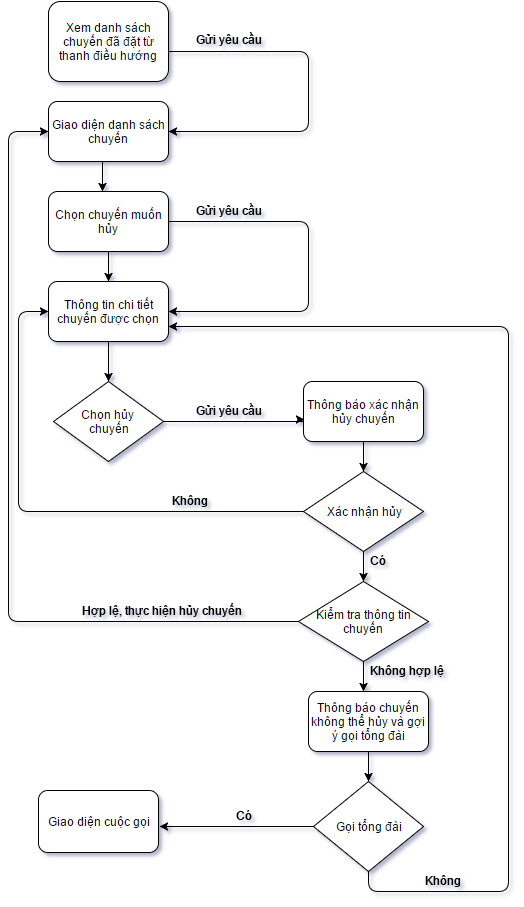

The diagram above was exported from draw.io. Its source (the exported page's mxGraphModel, read from the mxfile embedded in the PNG):
<mxGraphModel dx="872" dy="457" grid="1" gridSize="10" guides="1" tooltips="1" connect="1" arrows="1" fold="1" page="1" pageScale="1" pageWidth="850" pageHeight="1100" background="#ffffff" math="0" shadow="0">
  <root>
    <mxCell id="0" />
    <mxCell id="1" parent="0" />
    <mxCell id="6cfffeeeba2b4699-1" value="Xem danh sách chuyến đã đặt từ thanh điều hướng" style="rounded=1;whiteSpace=wrap;html=1;" vertex="1" parent="1">
      <mxGeometry x="80" y="20" width="120" height="80" as="geometry" />
    </mxCell>
    <mxCell id="6cfffeeeba2b4699-2" value="" style="endArrow=classic;html=1;entryX=1;entryY=0.5;entryPerimeter=0;" edge="1" parent="1" target="6cfffeeeba2b4699-5">
      <mxGeometry width="50" height="50" relative="1" as="geometry">
        <mxPoint x="200" y="70" as="sourcePoint" />
        <mxPoint x="200" y="200" as="targetPoint" />
        <Array as="points">
          <mxPoint x="200" y="70" />
          <mxPoint x="340" y="70" />
          <mxPoint x="340" y="150" />
        </Array>
      </mxGeometry>
    </mxCell>
    <mxCell id="6cfffeeeba2b4699-3" value="Gửi yêu cầu" style="text;html=1;resizable=0;points=[];autosize=1;align=left;verticalAlign=top;spacingTop=-4;" vertex="1" parent="1">
      <mxGeometry x="226" y="49" width="80" height="20" as="geometry" />
    </mxCell>
    <mxCell id="6cfffeeeba2b4699-5" value="Giao diện danh sách chuyến" style="rounded=1;whiteSpace=wrap;html=1;" vertex="1" parent="1">
      <mxGeometry x="80" y="120" width="120" height="60" as="geometry" />
    </mxCell>
    <mxCell id="6cfffeeeba2b4699-9" style="edgeStyle=orthogonalEdgeStyle;rounded=0;html=1;exitX=1;exitY=0.5;jettySize=auto;orthogonalLoop=1;entryX=0.008;entryY=0.633;entryPerimeter=0;" edge="1" parent="1" source="6cfffeeeba2b4699-28" target="6cfffeeeba2b4699-13">
      <mxGeometry relative="1" as="geometry">
        <mxPoint x="330" y="310" as="targetPoint" />
        <Array as="points">
          <mxPoint x="335" y="440" />
          <mxPoint x="335" y="438" />
        </Array>
      </mxGeometry>
    </mxCell>
    <mxCell id="6cfffeeeba2b4699-7" value="Chọn chuyến muốn hủy" style="rounded=1;whiteSpace=wrap;html=1;" vertex="1" parent="1">
      <mxGeometry x="80" y="210" width="120" height="60" as="geometry" />
    </mxCell>
    <mxCell id="6cfffeeeba2b4699-11" value="Gửi yêu cầu" style="text;html=1;resizable=0;points=[];autosize=1;align=left;verticalAlign=top;spacingTop=-4;" vertex="1" parent="1">
      <mxGeometry x="226" y="420" width="80" height="20" as="geometry" />
    </mxCell>
    <mxCell id="6cfffeeeba2b4699-13" value="Thông báo xác nhận hủy chuyến" style="rounded=1;whiteSpace=wrap;html=1;" vertex="1" parent="1">
      <mxGeometry x="335" y="400" width="120" height="60" as="geometry" />
    </mxCell>
    <mxCell id="6cfffeeeba2b4699-15" value="Xác nhận hủy" style="rhombus;whiteSpace=wrap;html=1;" vertex="1" parent="1">
      <mxGeometry x="335" y="490" width="120" height="80" as="geometry" />
    </mxCell>
    <mxCell id="6cfffeeeba2b4699-24" value="" style="endArrow=classic;html=1;exitX=0;exitY=0.5;entryX=0;entryY=0.5;" edge="1" parent="1" source="6cfffeeeba2b4699-15" target="6cfffeeeba2b4699-27">
      <mxGeometry width="50" height="50" relative="1" as="geometry">
        <mxPoint x="470" y="420" as="sourcePoint" />
        <mxPoint x="70" y="339" as="targetPoint" />
        <Array as="points">
          <mxPoint x="50" y="530" />
          <mxPoint x="50" y="330" />
        </Array>
      </mxGeometry>
    </mxCell>
    <mxCell id="6cfffeeeba2b4699-25" value="Không" style="text;html=1;resizable=0;points=[];autosize=1;align=left;verticalAlign=top;spacingTop=-4;" vertex="1" parent="1">
      <mxGeometry x="202" y="510" width="50" height="20" as="geometry" />
    </mxCell>
    <mxCell id="6cfffeeeba2b4699-26" value="" style="endArrow=classic;html=1;exitX=0.5;exitY=1;" edge="1" parent="1" source="6cfffeeeba2b4699-7">
      <mxGeometry width="50" height="50" relative="1" as="geometry">
        <mxPoint x="80" y="530" as="sourcePoint" />
        <mxPoint x="140" y="300" as="targetPoint" />
      </mxGeometry>
    </mxCell>
    <mxCell id="6cfffeeeba2b4699-27" value="Thông tin chi tiết chuyến được chọn" style="rounded=1;whiteSpace=wrap;html=1;" vertex="1" parent="1">
      <mxGeometry x="80" y="300" width="120" height="60" as="geometry" />
    </mxCell>
    <mxCell id="6cfffeeeba2b4699-28" value="Chọn hủy&amp;nbsp;&lt;div&gt;chuyến&lt;/div&gt;" style="rhombus;whiteSpace=wrap;html=1;" vertex="1" parent="1">
      <mxGeometry x="85" y="400" width="110" height="80" as="geometry" />
    </mxCell>
    <mxCell id="6cfffeeeba2b4699-29" value="" style="endArrow=classic;html=1;exitX=0.5;exitY=1;" edge="1" parent="1" source="6cfffeeeba2b4699-27">
      <mxGeometry width="50" height="50" relative="1" as="geometry">
        <mxPoint x="80" y="630" as="sourcePoint" />
        <mxPoint x="140" y="400" as="targetPoint" />
      </mxGeometry>
    </mxCell>
    <mxCell id="6cfffeeeba2b4699-33" value="" style="endArrow=classic;html=1;exitX=0.5;exitY=1;" edge="1" parent="1" source="6cfffeeeba2b4699-15">
      <mxGeometry width="50" height="50" relative="1" as="geometry">
        <mxPoint x="80" y="750" as="sourcePoint" />
        <mxPoint x="395" y="600" as="targetPoint" />
      </mxGeometry>
    </mxCell>
    <mxCell id="6cfffeeeba2b4699-34" value="Có" style="text;html=1;resizable=0;points=[];autosize=1;align=left;verticalAlign=top;spacingTop=-4;" vertex="1" parent="1">
      <mxGeometry x="400" y="570" width="30" height="20" as="geometry" />
    </mxCell>
    <mxCell id="6cfffeeeba2b4699-35" value="Kiểm tra thông tin chuyến" style="rhombus;whiteSpace=wrap;html=1;" vertex="1" parent="1">
      <mxGeometry x="330" y="600" width="130" height="80" as="geometry" />
    </mxCell>
    <mxCell id="6cfffeeeba2b4699-36" value="" style="endArrow=classic;html=1;exitX=0;exitY=0.5;entryX=0;entryY=0.5;" edge="1" parent="1" source="6cfffeeeba2b4699-35" target="6cfffeeeba2b4699-5">
      <mxGeometry width="50" height="50" relative="1" as="geometry">
        <mxPoint x="80" y="870" as="sourcePoint" />
        <mxPoint x="40" y="180" as="targetPoint" />
        <Array as="points">
          <mxPoint x="40" y="640" />
          <mxPoint x="40" y="150" />
        </Array>
      </mxGeometry>
    </mxCell>
    <mxCell id="6cfffeeeba2b4699-37" value="Hợp lệ, thực hiện hủy chuyến" style="text;html=1;resizable=0;points=[];autosize=1;align=left;verticalAlign=top;spacingTop=-4;" vertex="1" parent="1">
      <mxGeometry x="112" y="620" width="180" height="20" as="geometry" />
    </mxCell>
    <mxCell id="6cfffeeeba2b4699-39" value="Không hợp lệ" style="text;html=1;resizable=0;points=[];autosize=1;align=left;verticalAlign=top;spacingTop=-4;" vertex="1" parent="1">
      <mxGeometry x="400" y="680" width="90" height="20" as="geometry" />
    </mxCell>
    <mxCell id="6cfffeeeba2b4699-40" value="Thông báo chuyến không thể hủy và gợi ý gọi tổng đài" style="rounded=1;whiteSpace=wrap;html=1;" vertex="1" parent="1">
      <mxGeometry x="340" y="710" width="120" height="60" as="geometry" />
    </mxCell>
    <mxCell id="6cfffeeeba2b4699-42" value="" style="endArrow=classic;html=1;exitX=0.5;exitY=1;entryX=1;entryY=0.75;" edge="1" parent="1" source="6cfffeeeba2b4699-44" target="6cfffeeeba2b4699-27">
      <mxGeometry width="50" height="50" relative="1" as="geometry">
        <mxPoint x="390" y="895" as="sourcePoint" />
        <mxPoint x="40" y="760" as="targetPoint" />
        <Array as="points">
          <mxPoint x="400" y="910" />
          <mxPoint x="450" y="910" />
          <mxPoint x="540" y="910" />
          <mxPoint x="540" y="395" />
          <mxPoint x="540" y="345" />
        </Array>
      </mxGeometry>
    </mxCell>
    <mxCell id="6cfffeeeba2b4699-44" value="Gọi tổng đài" style="rhombus;whiteSpace=wrap;html=1;" vertex="1" parent="1">
      <mxGeometry x="345" y="800" width="110" height="90" as="geometry" />
    </mxCell>
    <mxCell id="6cfffeeeba2b4699-45" value="" style="endArrow=classic;html=1;exitX=0.5;exitY=1;" edge="1" parent="1" source="6cfffeeeba2b4699-40">
      <mxGeometry width="50" height="50" relative="1" as="geometry">
        <mxPoint x="30" y="1120" as="sourcePoint" />
        <mxPoint x="400" y="800" as="targetPoint" />
        <Array as="points">
          <mxPoint x="400" y="780" />
        </Array>
      </mxGeometry>
    </mxCell>
    <mxCell id="6cfffeeeba2b4699-46" value="Không" style="text;html=1;resizable=0;points=[];autosize=1;align=left;verticalAlign=top;spacingTop=-4;" vertex="1" parent="1">
      <mxGeometry x="455" y="890" width="50" height="20" as="geometry" />
    </mxCell>
    <mxCell id="6cfffeeeba2b4699-47" value="" style="endArrow=classic;html=1;exitX=0;exitY=0.5;" edge="1" parent="1" source="6cfffeeeba2b4699-44">
      <mxGeometry width="50" height="50" relative="1" as="geometry">
        <mxPoint x="30" y="1120" as="sourcePoint" />
        <mxPoint x="191" y="845" as="targetPoint" />
        <Array as="points">
          <mxPoint x="191" y="845" />
        </Array>
      </mxGeometry>
    </mxCell>
    <mxCell id="6cfffeeeba2b4699-48" value="Giao diện cuộc gọi" style="rounded=1;whiteSpace=wrap;html=1;" vertex="1" parent="1">
      <mxGeometry x="70" y="809" width="120" height="62" as="geometry" />
    </mxCell>
    <mxCell id="6cfffeeeba2b4699-51" value="Có" style="text;html=1;resizable=0;points=[];autosize=1;align=left;verticalAlign=top;spacingTop=-4;" vertex="1" parent="1">
      <mxGeometry x="266" y="825" width="30" height="20" as="geometry" />
    </mxCell>
    <mxCell id="6cfffeeeba2b4699-56" value="" style="endArrow=classic;html=1;" edge="1" parent="1">
      <mxGeometry width="50" height="50" relative="1" as="geometry">
        <mxPoint x="134" y="180" as="sourcePoint" />
        <mxPoint x="134" y="210" as="targetPoint" />
      </mxGeometry>
    </mxCell>
    <mxCell id="6cfffeeeba2b4699-57" value="" style="endArrow=classic;html=1;exitX=0.5;exitY=1;" edge="1" parent="1" source="6cfffeeeba2b4699-13">
      <mxGeometry width="50" height="50" relative="1" as="geometry">
        <mxPoint x="380" y="510" as="sourcePoint" />
        <mxPoint x="395" y="490" as="targetPoint" />
      </mxGeometry>
    </mxCell>
    <mxCell id="6cfffeeeba2b4699-59" value="" style="endArrow=classic;html=1;exitX=0.5;exitY=1;" edge="1" parent="1" source="6cfffeeeba2b4699-35">
      <mxGeometry width="50" height="50" relative="1" as="geometry">
        <mxPoint x="370" y="730" as="sourcePoint" />
        <mxPoint x="395" y="710" as="targetPoint" />
      </mxGeometry>
    </mxCell>
    <mxCell id="6cfffeeeba2b4699-60" value="" style="endArrow=classic;html=1;exitX=1;exitY=0.5;entryX=1;entryY=0.5;" edge="1" parent="1" source="6cfffeeeba2b4699-7" target="6cfffeeeba2b4699-27">
      <mxGeometry width="50" height="50" relative="1" as="geometry">
        <mxPoint x="200" y="260" as="sourcePoint" />
        <mxPoint x="210" y="330" as="targetPoint" />
        <Array as="points">
          <mxPoint x="340" y="240" />
          <mxPoint x="340" y="330" />
        </Array>
      </mxGeometry>
    </mxCell>
    <mxCell id="6cfffeeeba2b4699-61" value="Gửi yêu cầu" style="text;html=1;resizable=0;points=[];autosize=1;align=left;verticalAlign=top;spacingTop=-4;" vertex="1" parent="1">
      <mxGeometry x="226" y="220" width="80" height="20" as="geometry" />
    </mxCell>
  </root>
</mxGraphModel>